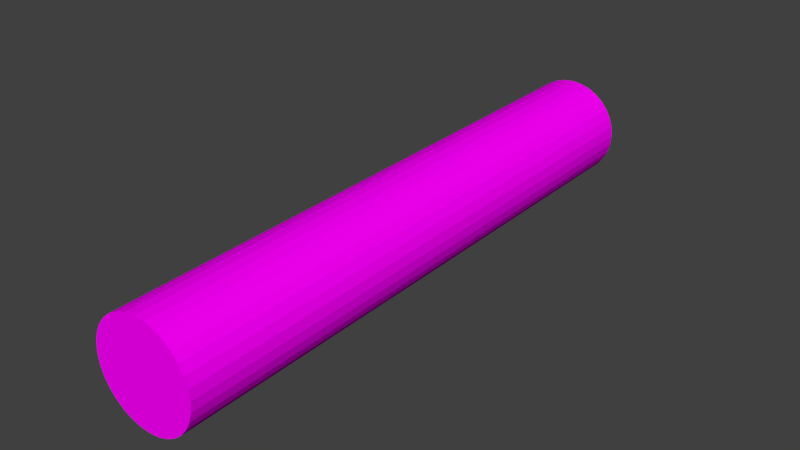 # Source: log.blend  (saved by Blender 2.69.0; exported with 4.5.12 LTS)
import bpy
from mathutils import Matrix  # noqa: F401  (used for matrix-valued properties, if any)

bpy.ops.wm.read_factory_settings(use_empty=True)
scene = bpy.context.scene
scene.name = 'Scene'

# ---- collections
col_collection_1 = bpy.data.collections.new('Collection 1'); scene.collection.children.link(col_collection_1)

# ---- images (referenced by path relative to the original .blend; pixels are not part of the script)
import os
ASSET_DIR = os.environ.get("B2B_ASSET_DIR", "")  # directory of the original .blend (textures are referenced by path, not embedded)
HERE = os.path.dirname(os.path.abspath(__file__))  # packed textures are extracted next to this script under _unpacked/

def load_image(name, relpath, width, height, colorspace="sRGB"):
    """Load a texture the original file referenced (path relative to the .blend, or extracted next to this script)."""
    p = next((c for c in (os.path.join(HERE, relpath), os.path.join(ASSET_DIR, relpath)) if relpath and os.path.exists(c)), "")
    if p:
        img = bpy.data.images.load(p, check_existing=True)
        img.name = name
    else:  # same state as the original file: an image datablock whose file is absent (Cycles renders it pink)
        img = bpy.data.images.new(name, width, height)
        img.source = "FILE"
        img.filepath = "//" + (relpath or name)
    img.colorspace_settings.name = colorspace
    return img
img_logtexture_png = load_image('Logtexture.png', 'Logtexture.png', 1024, 1024, 'sRGB')
img_logendtexture_png = load_image('Logendtexture.png', 'Logendtexture.png', 1024, 1024, 'sRGB')

# ---- materials (node trees are filled in below, after node groups)
mat_logtexture1 = bpy.data.materials.new('Logtexture1')
mat_logtexture1.alpha_threshold = 0.0
mat_logtexture1.roughness = 0.5
mat_logtexture1.line_color = (0.0, 0.0, 0.0, 1.0)
mat_logtexture2 = bpy.data.materials.new('Logtexture2')
mat_logtexture2.alpha_threshold = 0.0
mat_logtexture2.roughness = 0.5
mat_logtexture2.line_color = (0.0, 0.0, 0.0, 1.0)

# ---- material node trees
mat_logtexture1.use_nodes = True; mat_logtexture1.node_tree.nodes.clear()
_N = mat_logtexture1.node_tree.nodes; _L = mat_logtexture1.node_tree.links
n0 = _N.new('ShaderNodeOutputMaterial'); n0.name = 'Material Output'; n0.location = (300, 300)
n1 = _N.new('ShaderNodeBsdfDiffuse'); n1.name = 'Diffuse BSDF'; n1.location = (10, 300)
n2 = _N.new('ShaderNodeTexImage'); n2.name = 'Image Texture'; n2.location = (-180, 300)
n2.width = 140
n2.image = img_logtexture_png
_L.new(n1.outputs[0], n0.inputs[0])
_L.new(n2.outputs[0], n1.inputs[0])
n0.is_active_output = True
mat_logtexture2.use_nodes = True; mat_logtexture2.node_tree.nodes.clear()
_N = mat_logtexture2.node_tree.nodes; _L = mat_logtexture2.node_tree.links
n0 = _N.new('ShaderNodeOutputMaterial'); n0.name = 'Material Output'; n0.location = (300, 300)
n1 = _N.new('ShaderNodeBsdfDiffuse'); n1.name = 'Diffuse BSDF'; n1.location = (10, 300)
n2 = _N.new('ShaderNodeTexImage'); n2.name = 'Image Texture'; n2.location = (-180, 300)
n2.width = 140
n2.image = img_logendtexture_png
_L.new(n1.outputs[0], n0.inputs[0])
_L.new(n2.outputs[0], n1.inputs[0])
n0.is_active_output = True

# ---- world
world_world = bpy.data.worlds.new('World'); scene.world = world_world
world_world.color = (0.05088, 0.05088, 0.05088)
world_world.use_sun_shadow = False
world_world.sun_shadow_jitter_overblur = 0.0
world_world.cycles.sampling_method = 'MANUAL'
world_world.cycles.sample_map_resolution = 256

# ---- meshes
me_cylinder = bpy.data.meshes.new('Cylinder')
me_cylinder.from_pydata([(0.05451, -0.9278, 0.1566), (0.01048, 0.9319, 0.172), (0.0844, -0.9271, 0.1659), (0.04037, 0.9325, 0.1813), (0.1119, -0.9266, 0.1809), (0.06786, 0.9331, 0.1963), (0.1359, -0.9262, 0.201), (0.0919, 0.9335, 0.2164), (0.1556, -0.9259, 0.2254), (0.1116, 0.9337, 0.2408), (0.1701, -0.9258, 0.2532), (0.1261, 0.9338, 0.2685), (0.179, -0.9259, 0.2832), (0.1349, 0.9338, 0.2986), (0.1818, -0.9261, 0.3144), (0.1377, 0.9336, 0.3298), (0.1784, -0.9264, 0.3456), (0.1344, 0.9333, 0.3609), (0.1691, -0.9269, 0.3754), (0.1251, 0.9328, 0.3908), (0.1541, -0.9274, 0.4029), (0.1101, 0.9322, 0.4183), (0.134, -0.9281, 0.427), (0.08998, 0.9315, 0.4424), (0.1096, -0.9289, 0.4466), (0.06561, 0.9308, 0.462), (0.0819, -0.9296, 0.4612), (0.03786, 0.93, 0.4766), (0.05185, -0.9304, 0.47), (0.007819, 0.9292, 0.4854), (0.02066, -0.9312, 0.4728), (-0.02337, 0.9285, 0.4882), (-0.01048, -0.9319, 0.4695), (-0.05451, 0.9278, 0.4848), (-0.04037, -0.9325, 0.4601), (-0.0844, 0.9271, 0.4755), (-0.06786, -0.933, 0.4451), (-0.1119, 0.9266, 0.4605), (-0.0919, -0.9335, 0.425), (-0.1359, 0.9262, 0.4404), (-0.1116, -0.9337, 0.4006), (-0.1556, 0.9259, 0.416), (-0.1261, -0.9338, 0.3729), (-0.1701, 0.9258, 0.3883), (-0.1349, -0.9338, 0.3428), (-0.179, 0.9259, 0.3582), (-0.1377, -0.9336, 0.3116), (-0.1818, 0.9261, 0.327), (-0.1344, -0.9333, 0.2805), (-0.1784, 0.9264, 0.2959), (-0.1251, -0.9328, 0.2506), (-0.1691, 0.9269, 0.266), (-0.1101, -0.9322, 0.2231), (-0.1541, 0.9274, 0.2385), (-0.08998, -0.9315, 0.1991), (-0.134, 0.9281, 0.2144), (-0.06561, -0.9308, 0.1794), (-0.1096, 0.9289, 0.1948), (-0.03786, -0.93, 0.1649), (-0.0819, 0.9296, 0.1802), (-0.007818, -0.9292, 0.156), (-0.05185, 0.9304, 0.1714), (0.02337, -0.9285, 0.1532), (-0.02066, 0.9312, 0.1686)], [], [(0, 1, 3, 2), (2, 3, 5, 4), (4, 5, 7, 6), (6, 7, 9, 8), (8, 9, 11, 10), (10, 11, 13, 12), (12, 13, 15, 14), (14, 15, 17, 16), (16, 17, 19, 18), (18, 19, 21, 20), (20, 21, 23, 22), (22, 23, 25, 24), (24, 25, 27, 26), (26, 27, 29, 28), (28, 29, 31, 30), (30, 31, 33, 32), (32, 33, 35, 34), (34, 35, 37, 36), (36, 37, 39, 38), (38, 39, 41, 40), (40, 41, 43, 42), (42, 43, 45, 44), (44, 45, 47, 46), (46, 47, 49, 48), (48, 49, 51, 50), (50, 51, 53, 52), (52, 53, 55, 54), (54, 55, 57, 56), (56, 57, 59, 58), (58, 59, 61, 60), (3, 1, 63, 61, 59, 57, 55, 53, 51, 49, 47, 45, 43, 41, 39, 37, 35, 33, 31, 29, 27, 25, 23, 21, 19, 17, 15, 13, 11, 9, 7, 5), (62, 63, 1, 0), (60, 61, 63, 62), (0, 2, 4, 6, 8, 10, 12, 14, 16, 18, 20, 22, 24, 26, 28, 30, 32, 34, 36, 38, 40, 42, 44, 46, 48, 50, 52, 54, 56, 58, 60, 62)])
me_cylinder.polygons.foreach_set('material_index', [0, 0, 0, 0, 0, 0, 0, 0, 0, 0, 0, 0, 0, 0, 0, 0, 0, 0, 0, 0, 0, 0, 0, 0, 0, 0, 0, 0, 0, 0, 1, 0, 0, 1])
_uv = me_cylinder.uv_layers.new(name='UVMap')
_uv.uv.foreach_set('vector', [0.5273, 0.03612, 0.5052, 0.9659, 0.5202, 0.9663, 0.5422, 0.03643, 0.5422, 0.03643, 0.5202, 0.9663, 0.5339, 0.9665, 0.5559, 0.0367, 0.5559, 0.0367, 0.5339, 0.9665, 0.5459, 0.9667, 0.568, 0.0369, 0.6883, 0.04098, 0.6586, 0.9704, 0.6464, 0.9702, 0.6761, 0.04083, 0.6761, 0.04083, 0.6464, 0.9702, 0.6325, 0.9699, 0.6622, 0.04056, 0.6622, 0.04056, 0.6325, 0.9699, 0.6175, 0.9696, 0.6472, 0.04018, 0.6472, 0.04018, 0.6175, 0.9696, 0.6019, 0.9691, 0.6316, 0.03972, 0.6316, 0.03972, 0.6019, 0.9691, 0.5864, 0.9686, 0.616, 0.03918, 0.616, 0.03918, 0.5864, 0.9686, 0.5714, 0.968, 0.6011, 0.03859, 0.6011, 0.03859, 0.5714, 0.968, 0.5577, 0.9674, 0.5874, 0.03798, 0.5874, 0.03798, 0.5577, 0.9674, 0.5457, 0.9667, 0.5753, 0.03735, 0.567, 0.03594, 0.545, 0.9658, 0.5328, 0.9654, 0.5548, 0.03557, 0.5548, 0.03557, 0.5328, 0.9654, 0.5189, 0.965, 0.5409, 0.03518, 0.5409, 0.03518, 0.5189, 0.965, 0.5039, 0.9646, 0.5259, 0.03479, 0.5259, 0.03479, 0.5039, 0.9646, 0.4883, 0.9642, 0.5103, 0.03441, 0.5103, 0.03441, 0.4883, 0.9642, 0.4727, 0.9639, 0.4948, 0.03405, 0.4948, 0.03405, 0.4727, 0.9639, 0.4578, 0.9636, 0.4798, 0.03374, 0.4798, 0.03374, 0.4578, 0.9636, 0.4441, 0.9633, 0.4661, 0.03348, 0.4661, 0.03348, 0.4441, 0.9633, 0.432, 0.9631, 0.4541, 0.03327, 0.5764, 0.03471, 0.5467, 0.9641, 0.5589, 0.9643, 0.5886, 0.03487, 0.5886, 0.03487, 0.5589, 0.9643, 0.5728, 0.9645, 0.6025, 0.03514, 0.6025, 0.03514, 0.5728, 0.9645, 0.5878, 0.9649, 0.6175, 0.03551, 0.6175, 0.03551, 0.5878, 0.9649, 0.6034, 0.9654, 0.6331, 0.03598, 0.6331, 0.03598, 0.6034, 0.9654, 0.619, 0.9659, 0.6486, 0.03651, 0.6486, 0.03651, 0.619, 0.9659, 0.6339, 0.9665, 0.6636, 0.0371, 0.6636, 0.0371, 0.6339, 0.9665, 0.6476, 0.9671, 0.6773, 0.03772, 0.6773, 0.03772, 0.6476, 0.9671, 0.6597, 0.9677, 0.6893, 0.03834, 0.455, 0.03423, 0.433, 0.9641, 0.4452, 0.9644, 0.4672, 0.0346, 0.4672, 0.0346, 0.4452, 0.9644, 0.4591, 0.9648, 0.4811, 0.03499, 0.4811, 0.03499, 0.4591, 0.9648, 0.4741, 0.9652, 0.4961, 0.03538, 0.6881, 0.04677, 0.5999, 0.01915, 0.5079, 0.009284, 0.4158, 0.01755, 0.3271, 0.04364, 0.2451, 0.08653, 0.1731, 0.1446, 0.1139, 0.2156, 0.06958, 0.2968, 0.04198, 0.3851, 0.03214, 0.4771, 0.04042, 0.5692, 0.06652, 0.6579, 0.1094, 0.7399, 0.1675, 0.8119, 0.2385, 0.8712, 0.3197, 0.9155, 0.4079, 0.9432, 0.4999, 0.953, 0.592, 0.9448, 0.6807, 0.9187, 0.7627, 0.8758, 0.8346, 0.8177, 0.8939, 0.7467, 0.9382, 0.6655, 0.9658, 0.5772, 0.9756, 0.4852, 0.9674, 0.3931, 0.9413, 0.3044, 0.8984, 0.2224, 0.8403, 0.1504, 0.7693, 0.09108, 0.5117, 0.03576, 0.4897, 0.9656, 0.5052, 0.9659, 0.5273, 0.03612, 0.4961, 0.03538, 0.4741, 0.9652, 0.4897, 0.9656, 0.5117, 0.03576, 0.5985, 0.01498, 0.6873, 0.04275, 0.7689, 0.0873, 0.8403, 0.1469, 0.8987, 0.2193, 0.9418, 0.3017, 0.968, 0.391, 0.9764, 0.4836, 0.9665, 0.5761, 0.9387, 0.6648, 0.8942, 0.7464, 0.8346, 0.8178, 0.7622, 0.8762, 0.6799, 0.9193, 0.5907, 0.9456, 0.498, 0.9539, 0.4056, 0.9439, 0.3169, 0.9162, 0.2352, 0.8716, 0.1639, 0.812, 0.1055, 0.7396, 0.06235, 0.6572, 0.03611, 0.568, 0.02778, 0.4753, 0.03768, 0.3829, 0.06543, 0.2941, 0.11, 0.2125, 0.1695, 0.1411, 0.2419, 0.08273, 0.3243, 0.0396, 0.4135, 0.01338, 0.5061, 0.005066])
me_cylinder.materials.append(mat_logtexture1)
me_cylinder.materials.append(mat_logtexture2)
me_cylinder.use_remesh_preserve_volume = False
me_cylinder.use_remesh_preserve_attributes = False
me_cylinder.use_mirror_vertex_groups = False
me_cylinder.update()

# ---- objects
ob_cylinder = bpy.data.objects.new('Cylinder', me_cylinder)

# ---- transforms, parenting, visibility, modifiers, constraints
ob_cylinder.location = (0.0, 0.0, 0.0)
ob_cylinder.lineart.crease_threshold = 0.0

# ---- collection membership
col_collection_1.objects.link(ob_cylinder)

# ---- scene / render settings (as saved in the file)
scene.frame_start = 1; scene.frame_end = 250; scene.frame_set(1)
scene.render.engine = 'CYCLES'
scene.render.image_settings.compression = 90
scene.render.resolution_percentage = 50
scene.render.dither_intensity = 0.0
scene.cycles.use_denoising = False
scene.cycles.samples = 10
scene.cycles.sampling_pattern = 'TABULATED_SOBOL'
scene.cycles.light_sampling_threshold = 0.0
scene.cycles.use_adaptive_sampling = False
scene.cycles.use_light_tree = False
scene.cycles.blur_glossy = 0.0
scene.cycles.volume_bounces = 1
scene.cycles.pixel_filter_type = 'GAUSSIAN'
scene.cycles.sample_clamp_indirect = 0.0
scene.view_settings.view_transform = 'Standard'
bpy.context.view_layer.update()

# ---- added for rendering (the .blend has no active camera and no usable light): camera, sun
cam_auto = bpy.data.cameras.new('AutoCamera')
cam_auto.lens = 50.0
cam_auto.sensor_width = 36.0
cam_auto.clip_end = 1000.0
ob_auto_camera = bpy.data.objects.new('AutoCamera', cam_auto)
scene.collection.objects.link(ob_auto_camera)
ob_auto_camera.location = (1.78751, -2.14501, 1.75071)
ob_auto_camera.rotation_euler = (1.09748, -7.21219e-08, 0.694738)
scene.camera = ob_auto_camera
light_auto_sun = bpy.data.lights.new('AutoSun', 'SUN')
light_auto_sun.energy = 3.0
light_auto_sun.angle = 0.0523599
ob_auto_sun = bpy.data.objects.new('AutoSun', light_auto_sun)
scene.collection.objects.link(ob_auto_sun)
ob_auto_sun.rotation_euler = (0.872665, 0.174533, 0.523599)
bpy.context.view_layer.update()
